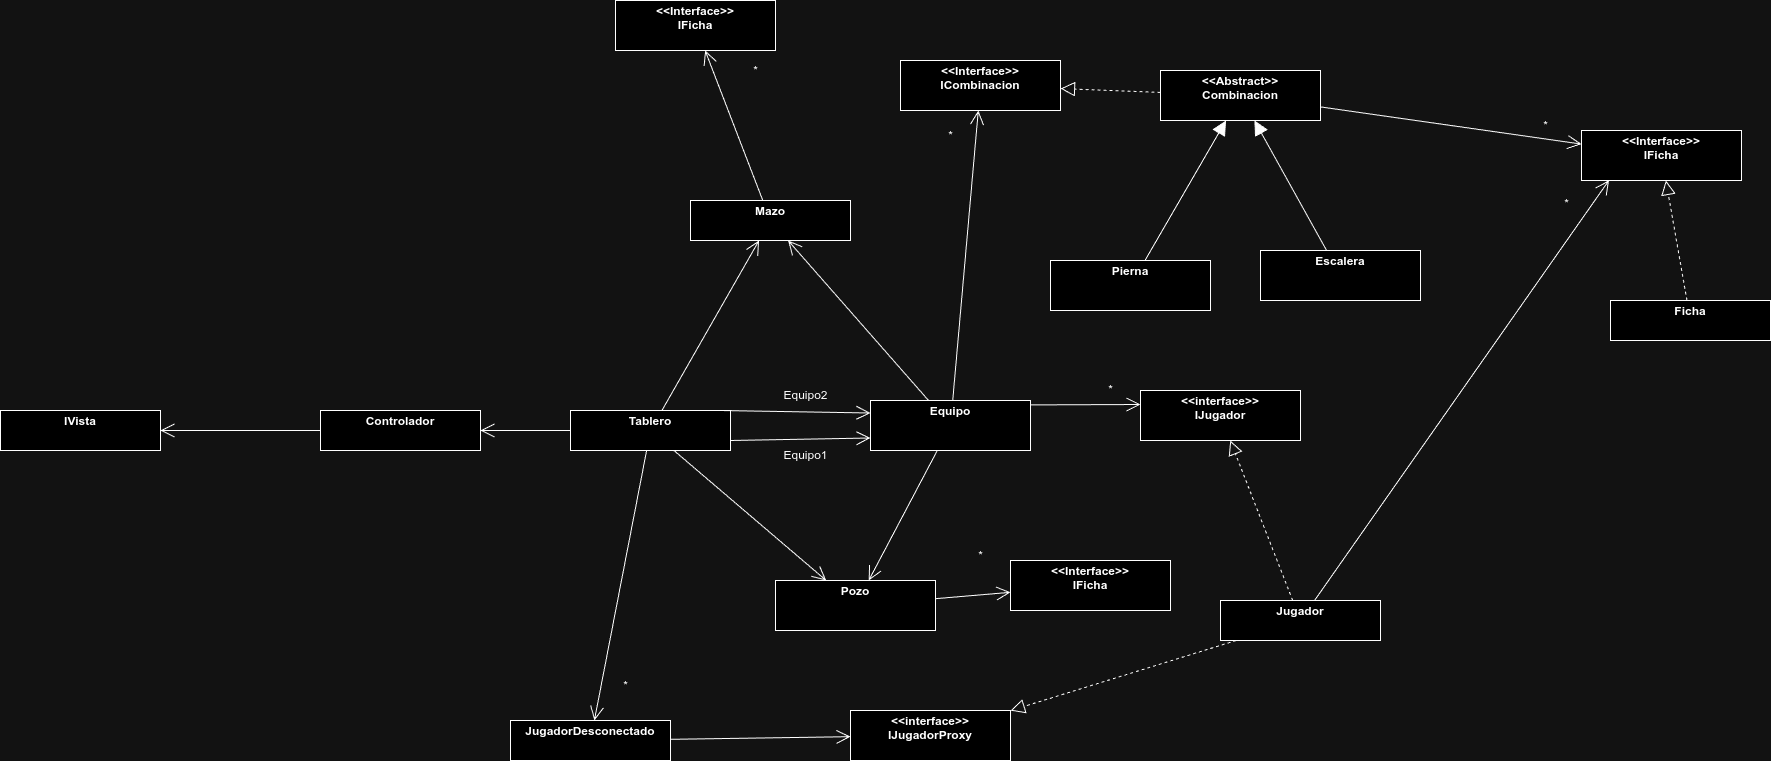

The diagram above was exported from draw.io. Its source (the exported page's mxGraphModel, read from the mxfile embedded in the PNG):
<mxGraphModel dx="2294" dy="860" grid="1" gridSize="10" guides="1" tooltips="1" connect="1" arrows="1" fold="1" page="1" pageScale="1" pageWidth="827" pageHeight="1169" math="0" shadow="0">
  <root>
    <mxCell id="0" />
    <mxCell id="1" parent="0" />
    <mxCell id="qz9z-8dQSirA5yMQuGk2-1" value="&lt;p style=&quot;margin:0px;margin-top:4px;text-align:center;&quot;&gt;&lt;b&gt;Tablero&lt;/b&gt;&lt;/p&gt;" style="verticalAlign=top;align=left;overflow=fill;html=1;whiteSpace=wrap;" vertex="1" parent="1">
      <mxGeometry x="150" y="620" width="160" height="40" as="geometry" />
    </mxCell>
    <mxCell id="qz9z-8dQSirA5yMQuGk2-2" value="&lt;p style=&quot;margin:0px;margin-top:4px;text-align:center;&quot;&gt;&lt;b&gt;Equipo&lt;/b&gt;&lt;/p&gt;" style="verticalAlign=top;align=left;overflow=fill;html=1;whiteSpace=wrap;" vertex="1" parent="1">
      <mxGeometry x="450" y="610" width="160" height="50" as="geometry" />
    </mxCell>
    <mxCell id="qz9z-8dQSirA5yMQuGk2-3" value="&lt;p style=&quot;margin:0px;margin-top:4px;text-align:center;&quot;&gt;&lt;b&gt;Jugador&lt;/b&gt;&lt;/p&gt;" style="verticalAlign=top;align=left;overflow=fill;html=1;whiteSpace=wrap;" vertex="1" parent="1">
      <mxGeometry x="800" y="810" width="160" height="40" as="geometry" />
    </mxCell>
    <mxCell id="qz9z-8dQSirA5yMQuGk2-4" value="&lt;p style=&quot;margin:0px;margin-top:4px;text-align:center;&quot;&gt;&lt;b&gt;&amp;lt;&amp;lt;interface&amp;gt;&amp;gt;&lt;br&gt;IJugador&lt;/b&gt;&lt;/p&gt;" style="verticalAlign=top;align=left;overflow=fill;html=1;whiteSpace=wrap;" vertex="1" parent="1">
      <mxGeometry x="720" y="600" width="160" height="50" as="geometry" />
    </mxCell>
    <mxCell id="qz9z-8dQSirA5yMQuGk2-6" value="&lt;p style=&quot;margin:0px;margin-top:4px;text-align:center;&quot;&gt;&lt;b&gt;&amp;lt;&amp;lt;interface&amp;gt;&amp;gt;&lt;br&gt;IJugadorProxy&lt;/b&gt;&lt;/p&gt;" style="verticalAlign=top;align=left;overflow=fill;html=1;whiteSpace=wrap;" vertex="1" parent="1">
      <mxGeometry x="430" y="920" width="160" height="50" as="geometry" />
    </mxCell>
    <mxCell id="qz9z-8dQSirA5yMQuGk2-8" value="&lt;p style=&quot;margin:0px;margin-top:4px;text-align:center;&quot;&gt;&lt;b&gt;&amp;lt;&amp;lt;Abstract&amp;gt;&amp;gt;&lt;br&gt;Combinacion&lt;/b&gt;&lt;/p&gt;" style="verticalAlign=top;align=left;overflow=fill;html=1;whiteSpace=wrap;" vertex="1" parent="1">
      <mxGeometry x="740" y="280" width="160" height="50" as="geometry" />
    </mxCell>
    <mxCell id="qz9z-8dQSirA5yMQuGk2-9" value="&lt;p style=&quot;margin:0px;margin-top:4px;text-align:center;&quot;&gt;&lt;b&gt;&amp;lt;&amp;lt;Interface&amp;gt;&amp;gt;&lt;br&gt;ICombinacion&lt;/b&gt;&lt;/p&gt;" style="verticalAlign=top;align=left;overflow=fill;html=1;whiteSpace=wrap;" vertex="1" parent="1">
      <mxGeometry x="480" y="270" width="160" height="50" as="geometry" />
    </mxCell>
    <mxCell id="qz9z-8dQSirA5yMQuGk2-11" value="&lt;p style=&quot;margin:0px;margin-top:4px;text-align:center;&quot;&gt;&lt;b&gt;Pierna&lt;/b&gt;&lt;/p&gt;" style="verticalAlign=top;align=left;overflow=fill;html=1;whiteSpace=wrap;" vertex="1" parent="1">
      <mxGeometry x="630" y="470" width="160" height="50" as="geometry" />
    </mxCell>
    <mxCell id="qz9z-8dQSirA5yMQuGk2-12" value="&lt;p style=&quot;margin:0px;margin-top:4px;text-align:center;&quot;&gt;&lt;b&gt;Escalera&lt;/b&gt;&lt;/p&gt;" style="verticalAlign=top;align=left;overflow=fill;html=1;whiteSpace=wrap;" vertex="1" parent="1">
      <mxGeometry x="840" y="460" width="160" height="50" as="geometry" />
    </mxCell>
    <mxCell id="qz9z-8dQSirA5yMQuGk2-13" value="" style="endArrow=open;endFill=1;endSize=12;html=1;rounded=0;exitX=1;exitY=0.75;exitDx=0;exitDy=0;entryX=0;entryY=0.75;entryDx=0;entryDy=0;" edge="1" parent="1" source="qz9z-8dQSirA5yMQuGk2-1" target="qz9z-8dQSirA5yMQuGk2-2">
      <mxGeometry width="160" relative="1" as="geometry">
        <mxPoint x="320" y="630" as="sourcePoint" />
        <mxPoint x="480" y="630" as="targetPoint" />
      </mxGeometry>
    </mxCell>
    <mxCell id="qz9z-8dQSirA5yMQuGk2-14" value="Equipo1" style="text;html=1;align=center;verticalAlign=middle;resizable=0;points=[];autosize=1;strokeColor=none;fillColor=none;" vertex="1" parent="1">
      <mxGeometry x="350" y="650" width="70" height="30" as="geometry" />
    </mxCell>
    <mxCell id="qz9z-8dQSirA5yMQuGk2-15" value="" style="endArrow=open;endFill=1;endSize=12;html=1;rounded=0;entryX=0;entryY=0.25;entryDx=0;entryDy=0;exitX=0.954;exitY=0.001;exitDx=0;exitDy=0;exitPerimeter=0;" edge="1" parent="1" source="qz9z-8dQSirA5yMQuGk2-1" target="qz9z-8dQSirA5yMQuGk2-2">
      <mxGeometry width="160" relative="1" as="geometry">
        <mxPoint x="310" y="590" as="sourcePoint" />
        <mxPoint x="450" y="590" as="targetPoint" />
        <Array as="points" />
      </mxGeometry>
    </mxCell>
    <mxCell id="qz9z-8dQSirA5yMQuGk2-16" value="Equipo2" style="text;html=1;align=center;verticalAlign=middle;resizable=0;points=[];autosize=1;strokeColor=none;fillColor=none;" vertex="1" parent="1">
      <mxGeometry x="350" y="590" width="70" height="30" as="geometry" />
    </mxCell>
    <mxCell id="qz9z-8dQSirA5yMQuGk2-17" value="" style="endArrow=open;endFill=1;endSize=12;html=1;rounded=0;exitX=1;exitY=0.75;exitDx=0;exitDy=0;" edge="1" parent="1">
      <mxGeometry width="160" relative="1" as="geometry">
        <mxPoint x="610" y="614.41" as="sourcePoint" />
        <mxPoint x="720" y="614" as="targetPoint" />
      </mxGeometry>
    </mxCell>
    <mxCell id="qz9z-8dQSirA5yMQuGk2-18" value="*" style="text;html=1;align=center;verticalAlign=middle;resizable=0;points=[];autosize=1;strokeColor=none;fillColor=none;" vertex="1" parent="1">
      <mxGeometry x="675" y="584" width="30" height="30" as="geometry" />
    </mxCell>
    <mxCell id="qz9z-8dQSirA5yMQuGk2-19" value="" style="endArrow=block;dashed=1;endFill=0;endSize=12;html=1;rounded=0;" edge="1" parent="1" source="qz9z-8dQSirA5yMQuGk2-3" target="qz9z-8dQSirA5yMQuGk2-4">
      <mxGeometry width="160" relative="1" as="geometry">
        <mxPoint x="570" y="590" as="sourcePoint" />
        <mxPoint x="730" y="590" as="targetPoint" />
      </mxGeometry>
    </mxCell>
    <mxCell id="qz9z-8dQSirA5yMQuGk2-20" value="" style="endArrow=block;dashed=1;endFill=0;endSize=12;html=1;rounded=0;" edge="1" parent="1" source="qz9z-8dQSirA5yMQuGk2-3" target="qz9z-8dQSirA5yMQuGk2-6">
      <mxGeometry width="160" relative="1" as="geometry">
        <mxPoint x="864" y="770" as="sourcePoint" />
        <mxPoint x="826" y="660" as="targetPoint" />
      </mxGeometry>
    </mxCell>
    <mxCell id="qz9z-8dQSirA5yMQuGk2-21" value="&lt;p style=&quot;margin:0px;margin-top:4px;text-align:center;&quot;&gt;&lt;b&gt;Mazo&lt;/b&gt;&lt;/p&gt;" style="verticalAlign=top;align=left;overflow=fill;html=1;whiteSpace=wrap;" vertex="1" parent="1">
      <mxGeometry x="270" y="410" width="160" height="40" as="geometry" />
    </mxCell>
    <mxCell id="qz9z-8dQSirA5yMQuGk2-22" value="" style="endArrow=open;endFill=1;endSize=12;html=1;rounded=0;" edge="1" parent="1" source="qz9z-8dQSirA5yMQuGk2-1" target="qz9z-8dQSirA5yMQuGk2-21">
      <mxGeometry width="160" relative="1" as="geometry">
        <mxPoint x="350" y="310" as="sourcePoint" />
        <mxPoint x="510" y="310" as="targetPoint" />
      </mxGeometry>
    </mxCell>
    <mxCell id="qz9z-8dQSirA5yMQuGk2-23" value="" style="endArrow=open;endFill=1;endSize=12;html=1;rounded=0;" edge="1" parent="1" source="qz9z-8dQSirA5yMQuGk2-2" target="qz9z-8dQSirA5yMQuGk2-21">
      <mxGeometry width="160" relative="1" as="geometry">
        <mxPoint x="319.5" y="590" as="sourcePoint" />
        <mxPoint x="380.5" y="490" as="targetPoint" />
      </mxGeometry>
    </mxCell>
    <mxCell id="qz9z-8dQSirA5yMQuGk2-24" value="&lt;p style=&quot;margin:0px;margin-top:4px;text-align:center;&quot;&gt;&lt;b&gt;Pozo&lt;/b&gt;&lt;/p&gt;" style="verticalAlign=top;align=left;overflow=fill;html=1;whiteSpace=wrap;" vertex="1" parent="1">
      <mxGeometry x="355" y="790" width="160" height="50" as="geometry" />
    </mxCell>
    <mxCell id="qz9z-8dQSirA5yMQuGk2-25" value="" style="endArrow=open;endFill=1;endSize=12;html=1;rounded=0;" edge="1" parent="1" source="qz9z-8dQSirA5yMQuGk2-2" target="qz9z-8dQSirA5yMQuGk2-24">
      <mxGeometry width="160" relative="1" as="geometry">
        <mxPoint x="600" y="850" as="sourcePoint" />
        <mxPoint x="500" y="730" as="targetPoint" />
      </mxGeometry>
    </mxCell>
    <mxCell id="qz9z-8dQSirA5yMQuGk2-26" value="" style="endArrow=open;endFill=1;endSize=12;html=1;rounded=0;" edge="1" parent="1" source="qz9z-8dQSirA5yMQuGk2-1" target="qz9z-8dQSirA5yMQuGk2-24">
      <mxGeometry width="160" relative="1" as="geometry">
        <mxPoint x="213" y="740" as="sourcePoint" />
        <mxPoint x="140" y="820" as="targetPoint" />
      </mxGeometry>
    </mxCell>
    <mxCell id="qz9z-8dQSirA5yMQuGk2-29" value="" style="endArrow=block;endFill=1;endSize=12;html=1;rounded=0;" edge="1" parent="1" source="qz9z-8dQSirA5yMQuGk2-11" target="qz9z-8dQSirA5yMQuGk2-8">
      <mxGeometry width="160" relative="1" as="geometry">
        <mxPoint x="560" y="520" as="sourcePoint" />
        <mxPoint x="720" y="520" as="targetPoint" />
      </mxGeometry>
    </mxCell>
    <mxCell id="qz9z-8dQSirA5yMQuGk2-30" value="" style="endArrow=block;endFill=1;endSize=12;html=1;rounded=0;" edge="1" parent="1" source="qz9z-8dQSirA5yMQuGk2-12" target="qz9z-8dQSirA5yMQuGk2-8">
      <mxGeometry width="160" relative="1" as="geometry">
        <mxPoint x="782" y="440" as="sourcePoint" />
        <mxPoint x="840" y="360" as="targetPoint" />
      </mxGeometry>
    </mxCell>
    <mxCell id="qz9z-8dQSirA5yMQuGk2-31" value="" style="endArrow=block;dashed=1;endFill=0;endSize=12;html=1;rounded=0;" edge="1" parent="1" source="qz9z-8dQSirA5yMQuGk2-8" target="qz9z-8dQSirA5yMQuGk2-9">
      <mxGeometry width="160" relative="1" as="geometry">
        <mxPoint x="834" y="500" as="sourcePoint" />
        <mxPoint x="790" y="390" as="targetPoint" />
      </mxGeometry>
    </mxCell>
    <mxCell id="qz9z-8dQSirA5yMQuGk2-32" value="" style="endArrow=open;endFill=1;endSize=12;html=1;rounded=0;" edge="1" parent="1" source="qz9z-8dQSirA5yMQuGk2-2" target="qz9z-8dQSirA5yMQuGk2-9">
      <mxGeometry width="160" relative="1" as="geometry">
        <mxPoint x="505" y="470.40999999999997" as="sourcePoint" />
        <mxPoint x="615" y="470" as="targetPoint" />
      </mxGeometry>
    </mxCell>
    <mxCell id="qz9z-8dQSirA5yMQuGk2-33" value="&lt;p style=&quot;margin:0px;margin-top:4px;text-align:center;&quot;&gt;&lt;b&gt;&amp;lt;&amp;lt;Interface&amp;gt;&amp;gt;&lt;br&gt;IFicha&lt;/b&gt;&lt;/p&gt;" style="verticalAlign=top;align=left;overflow=fill;html=1;whiteSpace=wrap;" vertex="1" parent="1">
      <mxGeometry x="1161" y="340" width="160" height="50" as="geometry" />
    </mxCell>
    <mxCell id="qz9z-8dQSirA5yMQuGk2-34" value="&lt;p style=&quot;margin:0px;margin-top:4px;text-align:center;&quot;&gt;&lt;b&gt;Ficha&lt;/b&gt;&lt;/p&gt;" style="verticalAlign=top;align=left;overflow=fill;html=1;whiteSpace=wrap;" vertex="1" parent="1">
      <mxGeometry x="1190" y="510" width="160" height="40" as="geometry" />
    </mxCell>
    <mxCell id="qz9z-8dQSirA5yMQuGk2-35" value="" style="endArrow=block;dashed=1;endFill=0;endSize=12;html=1;rounded=0;" edge="1" parent="1" source="qz9z-8dQSirA5yMQuGk2-34" target="qz9z-8dQSirA5yMQuGk2-33">
      <mxGeometry width="160" relative="1" as="geometry">
        <mxPoint x="1261" y="545" as="sourcePoint" />
        <mxPoint x="1161" y="540" as="targetPoint" />
      </mxGeometry>
    </mxCell>
    <mxCell id="qz9z-8dQSirA5yMQuGk2-36" value="" style="endArrow=open;endFill=1;endSize=12;html=1;rounded=0;entryX=0.172;entryY=0.995;entryDx=0;entryDy=0;entryPerimeter=0;" edge="1" parent="1" source="qz9z-8dQSirA5yMQuGk2-3" target="qz9z-8dQSirA5yMQuGk2-33">
      <mxGeometry width="160" relative="1" as="geometry">
        <mxPoint x="1010" y="814" as="sourcePoint" />
        <mxPoint x="1188.8456913827654" y="370" as="targetPoint" />
      </mxGeometry>
    </mxCell>
    <mxCell id="qz9z-8dQSirA5yMQuGk2-37" value="*" style="text;html=1;align=center;verticalAlign=middle;resizable=0;points=[];autosize=1;strokeColor=none;fillColor=none;" vertex="1" parent="1">
      <mxGeometry x="1131" y="398" width="30" height="30" as="geometry" />
    </mxCell>
    <mxCell id="qz9z-8dQSirA5yMQuGk2-38" value="*" style="text;html=1;align=center;verticalAlign=middle;resizable=0;points=[];autosize=1;strokeColor=none;fillColor=none;" vertex="1" parent="1">
      <mxGeometry x="515" y="330" width="30" height="30" as="geometry" />
    </mxCell>
    <mxCell id="qz9z-8dQSirA5yMQuGk2-42" value="&lt;p style=&quot;margin:0px;margin-top:4px;text-align:center;&quot;&gt;&lt;b&gt;JugadorDesconectado&lt;/b&gt;&lt;/p&gt;" style="verticalAlign=top;align=left;overflow=fill;html=1;whiteSpace=wrap;" vertex="1" parent="1">
      <mxGeometry x="90" y="930" width="160" height="40" as="geometry" />
    </mxCell>
    <mxCell id="qz9z-8dQSirA5yMQuGk2-43" value="" style="endArrow=open;endFill=1;endSize=12;html=1;rounded=0;" edge="1" parent="1" source="qz9z-8dQSirA5yMQuGk2-42" target="qz9z-8dQSirA5yMQuGk2-6">
      <mxGeometry width="160" relative="1" as="geometry">
        <mxPoint x="384" y="850" as="sourcePoint" />
        <mxPoint x="480" y="905" as="targetPoint" />
      </mxGeometry>
    </mxCell>
    <mxCell id="qz9z-8dQSirA5yMQuGk2-44" value="" style="endArrow=open;endFill=1;endSize=12;html=1;rounded=0;" edge="1" parent="1" source="qz9z-8dQSirA5yMQuGk2-1" target="qz9z-8dQSirA5yMQuGk2-42">
      <mxGeometry width="160" relative="1" as="geometry">
        <mxPoint x="302" y="770" as="sourcePoint" />
        <mxPoint x="398" y="825" as="targetPoint" />
      </mxGeometry>
    </mxCell>
    <mxCell id="qz9z-8dQSirA5yMQuGk2-45" value="*" style="text;html=1;align=center;verticalAlign=middle;resizable=0;points=[];autosize=1;strokeColor=none;fillColor=none;" vertex="1" parent="1">
      <mxGeometry x="190" y="880" width="30" height="30" as="geometry" />
    </mxCell>
    <mxCell id="qz9z-8dQSirA5yMQuGk2-46" value="" style="endArrow=open;endFill=1;endSize=12;html=1;rounded=0;" edge="1" parent="1" source="qz9z-8dQSirA5yMQuGk2-8" target="qz9z-8dQSirA5yMQuGk2-33">
      <mxGeometry width="160" relative="1" as="geometry">
        <mxPoint x="923" y="770" as="sourcePoint" />
        <mxPoint x="1199" y="399" as="targetPoint" />
      </mxGeometry>
    </mxCell>
    <mxCell id="qz9z-8dQSirA5yMQuGk2-47" value="*" style="text;html=1;align=center;verticalAlign=middle;resizable=0;points=[];autosize=1;strokeColor=none;fillColor=none;" vertex="1" parent="1">
      <mxGeometry x="1110" y="320" width="30" height="30" as="geometry" />
    </mxCell>
    <mxCell id="qz9z-8dQSirA5yMQuGk2-48" value="&lt;p style=&quot;margin:0px;margin-top:4px;text-align:center;&quot;&gt;&lt;b&gt;Controlador&lt;/b&gt;&lt;/p&gt;" style="verticalAlign=top;align=left;overflow=fill;html=1;whiteSpace=wrap;" vertex="1" parent="1">
      <mxGeometry x="-100" y="620" width="160" height="40" as="geometry" />
    </mxCell>
    <mxCell id="qz9z-8dQSirA5yMQuGk2-49" value="" style="endArrow=open;endFill=1;endSize=12;html=1;rounded=0;" edge="1" parent="1" source="qz9z-8dQSirA5yMQuGk2-1" target="qz9z-8dQSirA5yMQuGk2-48">
      <mxGeometry width="160" relative="1" as="geometry">
        <mxPoint x="265" y="580" as="sourcePoint" />
        <mxPoint x="332" y="460" as="targetPoint" />
      </mxGeometry>
    </mxCell>
    <mxCell id="qz9z-8dQSirA5yMQuGk2-50" value="&lt;p style=&quot;margin:0px;margin-top:4px;text-align:center;&quot;&gt;&lt;b&gt;IVista&lt;/b&gt;&lt;/p&gt;" style="verticalAlign=top;align=left;overflow=fill;html=1;whiteSpace=wrap;" vertex="1" parent="1">
      <mxGeometry x="-420" y="620" width="160" height="40" as="geometry" />
    </mxCell>
    <mxCell id="qz9z-8dQSirA5yMQuGk2-51" value="" style="endArrow=open;endFill=1;endSize=12;html=1;rounded=0;" edge="1" parent="1" source="qz9z-8dQSirA5yMQuGk2-48" target="qz9z-8dQSirA5yMQuGk2-50">
      <mxGeometry width="160" relative="1" as="geometry">
        <mxPoint x="-100" y="614.29" as="sourcePoint" />
        <mxPoint x="-190" y="614.29" as="targetPoint" />
      </mxGeometry>
    </mxCell>
    <mxCell id="tH85LHI5GM5x7WnakI9a-1" value="&lt;p style=&quot;margin:0px;margin-top:4px;text-align:center;&quot;&gt;&lt;b&gt;&amp;lt;&amp;lt;Interface&amp;gt;&amp;gt;&lt;br&gt;IFicha&lt;/b&gt;&lt;/p&gt;" style="verticalAlign=top;align=left;overflow=fill;html=1;whiteSpace=wrap;" vertex="1" parent="1">
      <mxGeometry x="590" y="770" width="160" height="50" as="geometry" />
    </mxCell>
    <mxCell id="tH85LHI5GM5x7WnakI9a-2" value="" style="endArrow=open;endFill=1;endSize=12;html=1;rounded=0;" edge="1" parent="1" source="qz9z-8dQSirA5yMQuGk2-24" target="tH85LHI5GM5x7WnakI9a-1">
      <mxGeometry width="160" relative="1" as="geometry">
        <mxPoint x="550" y="700" as="sourcePoint" />
        <mxPoint x="472" y="750" as="targetPoint" />
      </mxGeometry>
    </mxCell>
    <mxCell id="BZU7XIhg-vdpmI-fv9g--1" value="&lt;p style=&quot;margin:0px;margin-top:4px;text-align:center;&quot;&gt;&lt;b&gt;&amp;lt;&amp;lt;Interface&amp;gt;&amp;gt;&lt;br&gt;IFicha&lt;/b&gt;&lt;/p&gt;" style="verticalAlign=top;align=left;overflow=fill;html=1;whiteSpace=wrap;" vertex="1" parent="1">
      <mxGeometry x="195" y="210" width="160" height="50" as="geometry" />
    </mxCell>
    <mxCell id="BZU7XIhg-vdpmI-fv9g--2" value="" style="endArrow=open;endFill=1;endSize=12;html=1;rounded=0;" edge="1" parent="1" source="qz9z-8dQSirA5yMQuGk2-21" target="BZU7XIhg-vdpmI-fv9g--1">
      <mxGeometry width="160" relative="1" as="geometry">
        <mxPoint x="544" y="580" as="sourcePoint" />
        <mxPoint x="565" y="330" as="targetPoint" />
      </mxGeometry>
    </mxCell>
    <mxCell id="BZU7XIhg-vdpmI-fv9g--3" value="*" style="text;html=1;align=center;verticalAlign=middle;resizable=0;points=[];autosize=1;strokeColor=none;fillColor=none;" vertex="1" parent="1">
      <mxGeometry x="545" y="750" width="30" height="30" as="geometry" />
    </mxCell>
    <mxCell id="BZU7XIhg-vdpmI-fv9g--4" value="*" style="text;html=1;align=center;verticalAlign=middle;resizable=0;points=[];autosize=1;strokeColor=none;fillColor=none;" vertex="1" parent="1">
      <mxGeometry x="320" y="265" width="30" height="30" as="geometry" />
    </mxCell>
  </root>
</mxGraphModel>